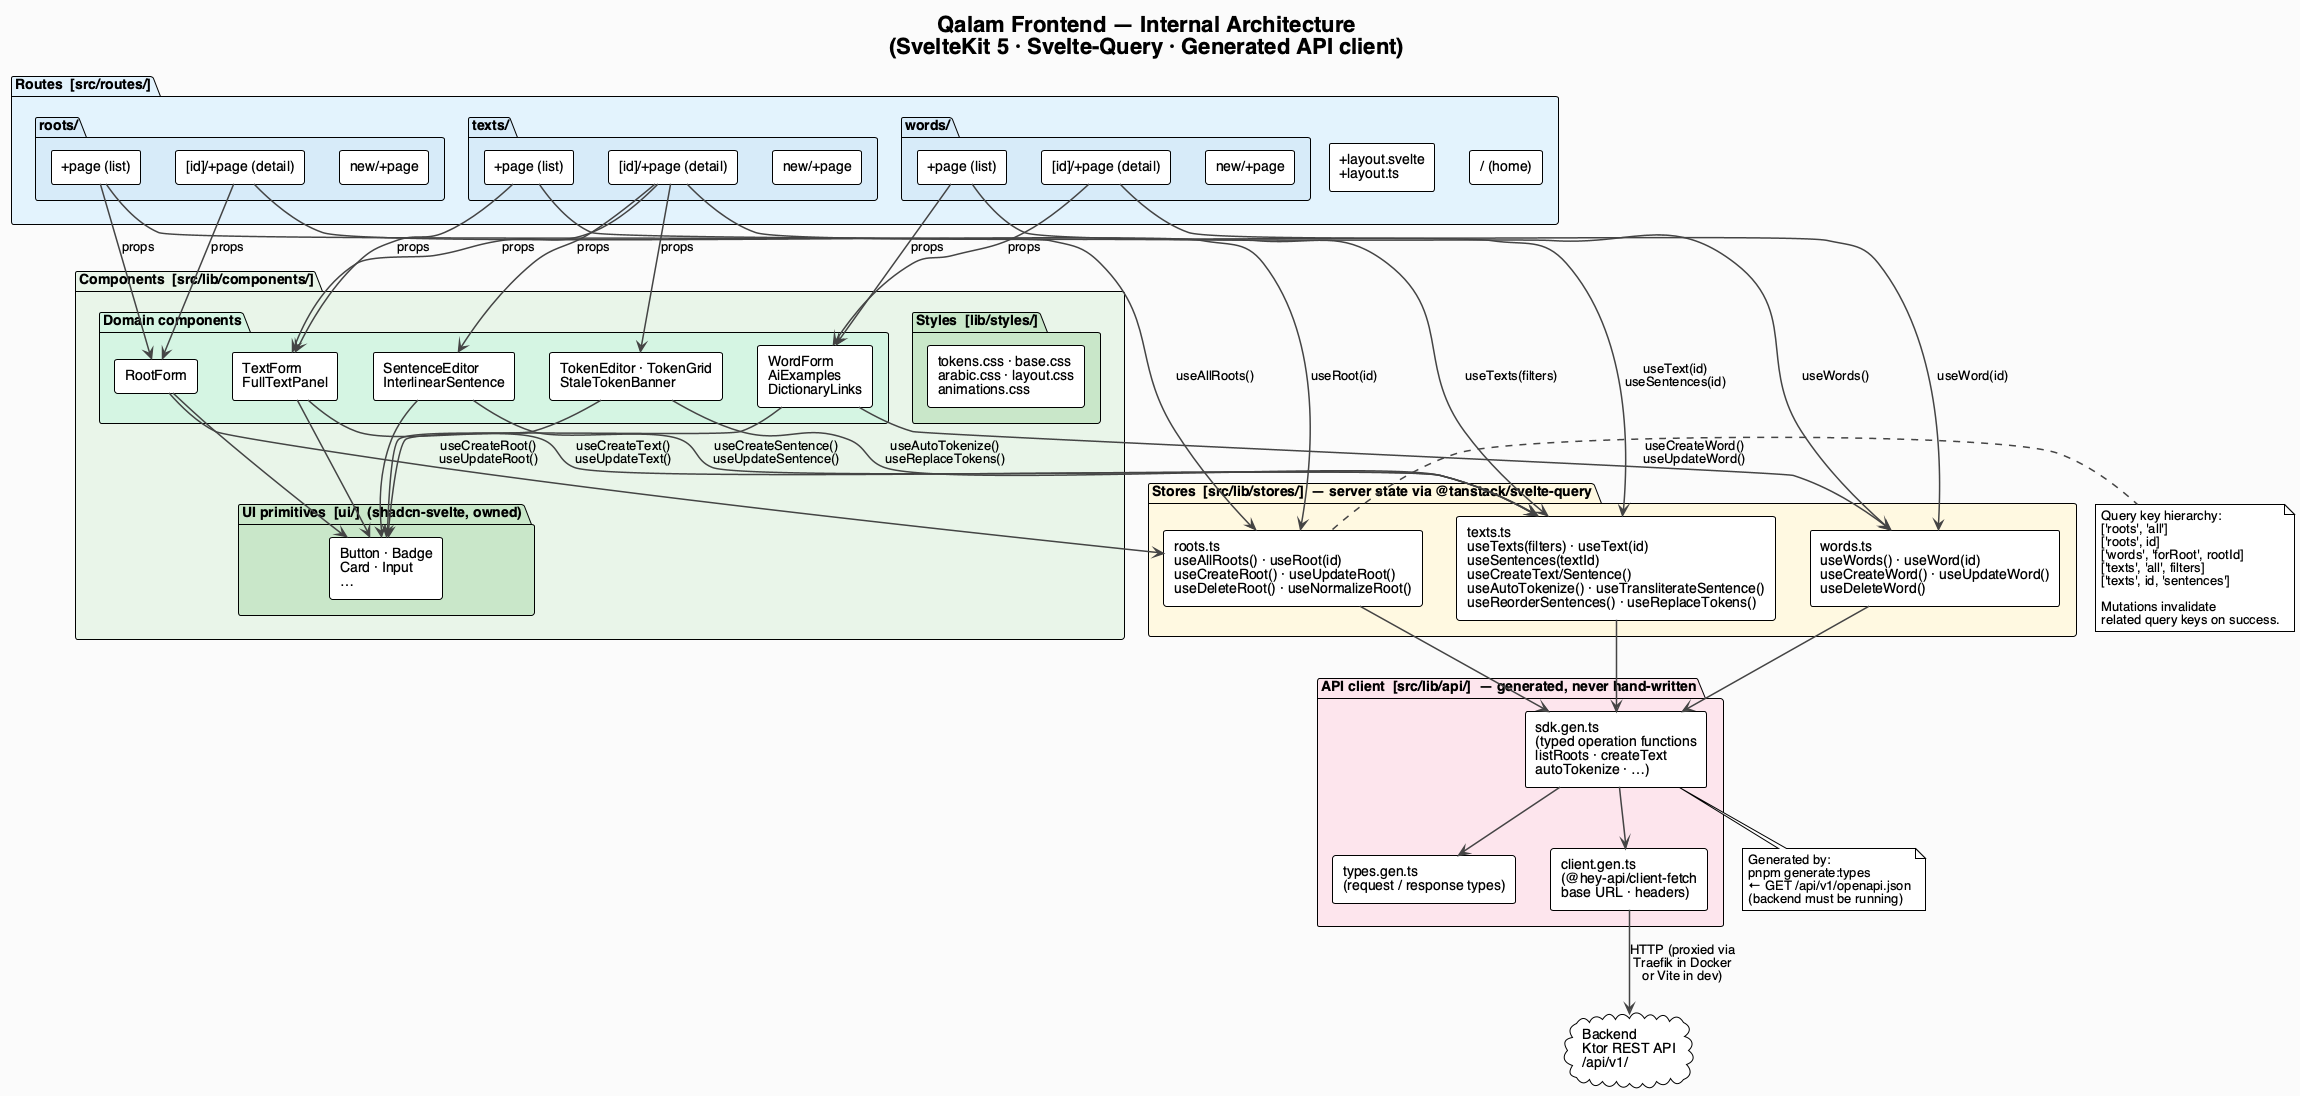

The diagram above was rendered by PlantUML. Its source (embedded in the PNG):
@startuml Qalam — Frontend Architecture
!theme plain
skinparam defaultFontName Helvetica
skinparam backgroundColor #FAFAFA
skinparam ArrowColor #444444
skinparam ArrowThickness 1.5
skinparam componentStyle rectangle

title Qalam Frontend — Internal Architecture\n(SvelteKit 5 · Svelte-Query · Generated API client)

' ── Routes layer ──────────────────────────────────────────────────────────────
package "Routes  [src/routes/]" #E3F2FD {
    component "+layout.svelte\n+layout.ts" as layout
    component "/ (home)" as routeHome

    package "roots/" #D6EAF8 {
        component "+page (list)" as routeRootList
        component "[id]/+page (detail)" as routeRootDetail
        component "new/+page" as routeRootNew
    }
    package "texts/" #D6EAF8 {
        component "+page (list)" as routeTextList
        component "[id]/+page (detail)" as routeTextDetail
        component "new/+page" as routeTextNew
    }
    package "words/" #D6EAF8 {
        component "+page (list)" as routeWordList
        component "[id]/+page (detail)" as routeWordDetail
        component "new/+page" as routeWordNew
    }
}

' ── Components layer ──────────────────────────────────────────────────────────
package "Components  [src/lib/components/]" #E8F5E9 {
    package "Domain components" #D5F5E3 {
        component "RootForm" as cmpRootForm

        component "TextForm\nFullTextPanel" as cmpText
        component "SentenceEditor\nInterlinearSentence" as cmpSentence
        component "TokenEditor · TokenGrid\nStaleTokenBanner" as cmpToken

        component "WordForm\nAiExamples\nDictionaryLinks" as cmpWord
    }

    package "UI primitives  [ui/]  (shadcn-svelte, owned)" #C8E6C9 {
        component "Button · Badge\nCard · Input\n…" as cmpUI
    }

    package "Styles  [lib/styles/]" #C8E6C9 {
        component "tokens.css · base.css\narabic.css · layout.css\nanimations.css" as styles
    }
}

' ── Stores layer ──────────────────────────────────────────────────────────────
package "Stores  [src/lib/stores/]  — server state via @tanstack/svelte-query" #FFF8E1 {
    component "roots.ts\nuseAllRoots() · useRoot(id)\nuseCreateRoot() · useUpdateRoot()\nuseDeleteRoot() · useNormalizeRoot()" as storeRoots

    component "texts.ts\nuseTexts(filters) · useText(id)\nuseSentences(textId)\nuseCreateText/Sentence()\nuseAutoTokenize() · useTransliterateSentence()\nuseReorderSentences() · useReplaceTokens()" as storeTexts

    component "words.ts\nuseWords() · useWord(id)\nuseCreateWord() · useUpdateWord()\nuseDeleteWord()" as storeWords
}

note right of storeRoots
  Query key hierarchy:
  ['roots', 'all']
  ['roots', id]
  ['words', 'forRoot', rootId]
  ['texts', 'all', filters]
  ['texts', id, 'sentences']

  Mutations invalidate
  related query keys on success.
end note

' ── API layer ─────────────────────────────────────────────────────────────────
package "API client  [src/lib/api/]  — generated, never hand-written" #FCE4EC {
    component "sdk.gen.ts\n(typed operation functions\nlistRoots · createText\nautoTokenize · …)" as apiSdk

    component "types.gen.ts\n(request / response types)" as apiTypes

    component "client.gen.ts\n(@hey-api/client-fetch\nbase URL · headers)" as apiClient
}

note bottom of apiSdk
  Generated by:
  pnpm generate:types
  ← GET /api/v1/openapi.json
  (backend must be running)
end note

' ── Backend (external) ────────────────────────────────────────────────────────
cloud "Backend\nKtor REST API\n/api/v1/" as backend

' ── Dependency arrows ─────────────────────────────────────────────────────────

' Routes → Components (via props)
routeRootList   --> cmpRootForm   : props
routeRootDetail --> cmpRootForm   : props
routeTextList   --> cmpText       : props
routeTextDetail --> cmpText       : props
routeTextDetail --> cmpSentence   : props
routeTextDetail --> cmpToken      : props
routeWordList   --> cmpWord       : props
routeWordDetail --> cmpWord       : props

' Routes → Stores (read state + trigger mutations)
routeRootList   --> storeRoots  : useAllRoots()
routeRootDetail --> storeRoots  : useRoot(id)
routeTextList   --> storeTexts  : useTexts(filters)
routeTextDetail --> storeTexts  : useText(id)\nuseSentences(id)
routeWordList   --> storeWords  : useWords()
routeWordDetail --> storeWords  : useWord(id)

' Components → Stores (mutation callbacks, passed down as props)
cmpRootForm --> storeRoots  : useCreateRoot()\nuseUpdateRoot()
cmpText     --> storeTexts  : useCreateText()\nuseUpdateText()
cmpSentence --> storeTexts  : useCreateSentence()\nuseUpdateSentence()
cmpToken    --> storeTexts  : useAutoTokenize()\nuseReplaceTokens()
cmpWord     --> storeWords  : useCreateWord()\nuseUpdateWord()

' Stores → API
storeRoots  --> apiSdk
storeTexts  --> apiSdk
storeWords  --> apiSdk

' API → backend
apiSdk    --> apiClient
apiSdk    --> apiTypes
apiClient --> backend : HTTP (proxied via\nTraefik in Docker\nor Vite in dev)

' UI is consumed by all domain components
cmpRootForm --> cmpUI
cmpText     --> cmpUI
cmpSentence --> cmpUI
cmpToken    --> cmpUI
cmpWord     --> cmpUI

@enduml